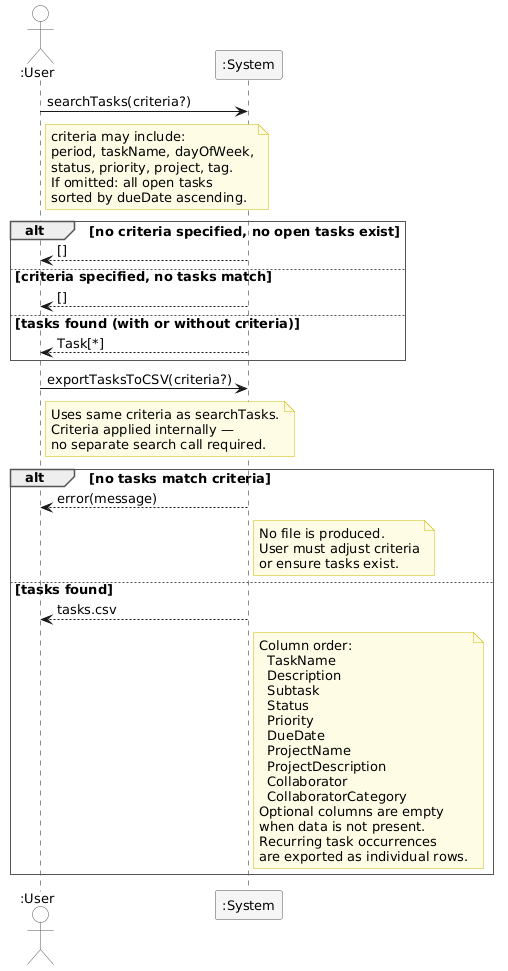

The diagram above was rendered by PlantUML. Its source (embedded in the PNG):
@startuml
skinparam sequenceArrowThickness 1
skinparam responseMessageBelowArrow false
skinparam sequenceParticipantBorderColor #555555
skinparam sequenceParticipantBackgroundColor #F5F5F5
skinparam sequenceActorBorderColor #555555
skinparam sequenceActorBackgroundColor White
skinparam sequenceGroupBorderThickness 1
skinparam sequenceGroupBorderColor #555555
skinparam sequenceGroupBodyBackgroundColor White
skinparam sequenceGroupFontStyle bold
skinparam shadowing false
skinparam defaultFontName Arial
skinparam defaultFontSize 13
skinparam noteBackgroundColor #FFFCE6
skinparam noteBorderColor #CCBB00

actor ":User" as User
participant ":System" as System

'──────────────────────────────────────────────
' Step 1 - Apply search / filter criteria
'──────────────────────────────────────────────

User -> System : searchTasks(criteria?)

note right of User
    criteria may include:
    period, taskName, dayOfWeek,
    status, priority, project, tag.
    If omitted: all open tasks
    sorted by dueDate ascending.
end note

alt no criteria specified, no open tasks exist

    System --> User : []

else criteria specified, no tasks match

    System --> User : []

else tasks found (with or without criteria)

    System --> User : Task[*]

end

'──────────────────────────────────────────────
' Step 2 - Export the result set to CSV
'──────────────────────────────────────────────

User -> System : exportTasksToCSV(criteria?)

note right of User
    Uses same criteria as searchTasks.
    Criteria applied internally —
    no separate search call required.
end note

alt no tasks match criteria

    System --> User : error(message)

    note right of System
        No file is produced.
        User must adjust criteria
        or ensure tasks exist.
    end note

else tasks found

    System --> User : tasks.csv

    note right of System
        Column order:
          TaskName
          Description
          Subtask
          Status
          Priority
          DueDate
          ProjectName
          ProjectDescription
          Collaborator
          CollaboratorCategory
        Optional columns are empty
        when data is not present.
        Recurring task occurrences
        are exported as individual rows.
    end note

end
@enduml